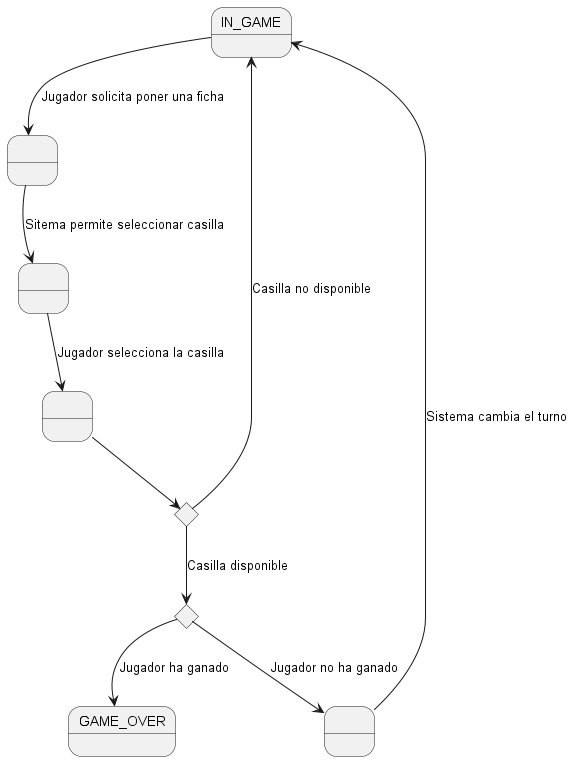

The diagram above was rendered by PlantUML. Its source (embedded in the PNG):
@startuml Connect4
state IN_GAME
state C <<choice>>
state P <<choice>>
state 1 as " "
state 2 as " "
state 3 as " "
state 4 as " "

IN_GAME --> 1 : Jugador solicita poner una ficha
1 --> 2 : Sitema permite seleccionar casilla
2 --> 3 : Jugador selecciona la casilla
3 --> P 
P --> IN_GAME : Casilla no disponible
P --> C : Casilla disponible
C --> GAME_OVER : Jugador ha ganado
C --> 4 : Jugador no ha ganado
4 --> IN_GAME : Sistema cambia el turno
@enduml